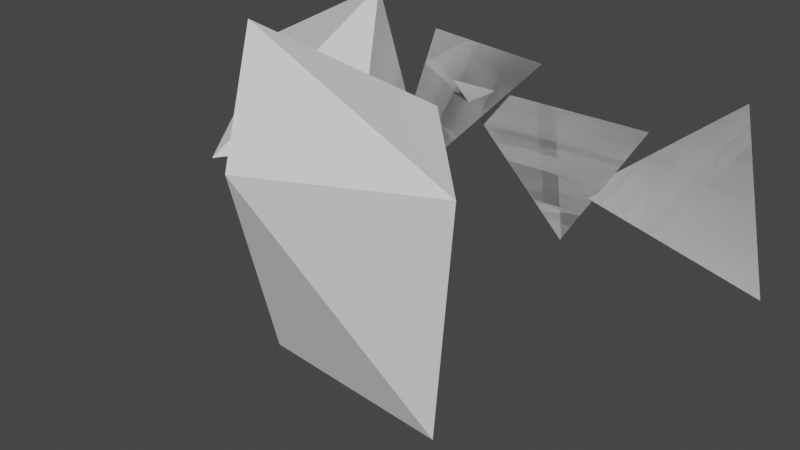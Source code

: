 # Source: rocks.blend  (saved by Blender 3.6.13; exported with 4.5.12 LTS)
import bpy
from mathutils import Matrix  # noqa: F401  (used for matrix-valued properties, if any)

bpy.ops.wm.read_factory_settings(use_empty=True)
scene = bpy.context.scene
scene.name = 'Scene'

# ---- collections
col_collection = bpy.data.collections.new('Collection'); scene.collection.children.link(col_collection)

# ---- node groups
ng_auto_smooth = bpy.data.node_groups.new('Auto Smooth', 'GeometryNodeTree')
_s = ng_auto_smooth.interface.new_socket(name='Geometry', in_out='OUTPUT', socket_type='NodeSocketGeometry')
_s = ng_auto_smooth.interface.new_socket(name='Geometry', in_out='INPUT', socket_type='NodeSocketGeometry')
_s = ng_auto_smooth.interface.new_socket(name='Angle', in_out='INPUT', socket_type='NodeSocketFloat')
_s.subtype = 'ANGLE'
_s.min_value = 0.0
_s.max_value = 3.142
ng_auto_smooth.is_modifier = True
_N = ng_auto_smooth.nodes; _L = ng_auto_smooth.links
n0 = _N.new('NodeGroupOutput'); n0.name = 'Group Output'; n0.location = (480, -100)
n1 = _N.new('NodeGroupInput'); n1.name = 'Group Input'; n1.location = (-420, -300)
n2 = _N.new('NodeGroupInput'); n2.name = 'Group Input.001'; n2.location = (-60, -100)
n3 = _N.new('GeometryNodeSetShadeSmooth'); n3.name = 'Set Shade Smooth'; n3.location = (120, -100)
n3.domain = 'EDGE'
n4 = _N.new('GeometryNodeSetShadeSmooth'); n4.name = 'Set Shade Smooth.001'; n4.location = (300, -100)
n5 = _N.new('GeometryNodeInputMeshEdgeAngle'); n5.name = 'Edge Angle'; n5.location = (-420, -220)
n6 = _N.new('GeometryNodeInputEdgeSmooth'); n6.name = 'Is Edge Smooth'; n6.location = (-60, -160)
n7 = _N.new('GeometryNodeInputShadeSmooth'); n7.name = 'Is Face Smooth'; n7.location = (-240, -340)
n8 = _N.new('FunctionNodeBooleanMath'); n8.name = 'Boolean Math'; n8.location = (-60, -220)
n9 = _N.new('FunctionNodeCompare'); n9.name = 'Compare'; n9.location = (-240, -180)
n9.operation = 'LESS_EQUAL'
_L.new(n5.outputs[0], n9.inputs[0])
_L.new(n4.outputs[0], n0.inputs[0])
_L.new(n1.outputs[1], n9.inputs[1])
_L.new(n9.outputs[0], n8.inputs[0])
_L.new(n7.outputs[0], n8.inputs[1])
_L.new(n2.outputs[0], n3.inputs[0])
_L.new(n6.outputs[0], n3.inputs[1])
_L.new(n3.outputs[0], n4.inputs[0])
_L.new(n8.outputs[0], n3.inputs[2])
n0.is_active_output = True

# ---- world
world_world = bpy.data.worlds.new('World'); scene.world = world_world
world_world.use_nodes = True; world_world.node_tree.nodes.clear()
_N = world_world.node_tree.nodes; _L = world_world.node_tree.links
n0 = _N.new('ShaderNodeOutputWorld'); n0.name = 'World Output'; n0.location = (300, 300)
n1 = _N.new('ShaderNodeBackground'); n1.name = 'Background'; n1.location = (10, 300)
n1.inputs[0].default_value = (0.05088, 0.05088, 0.05088, 1.0)
_L.new(n1.outputs[0], n0.inputs[0])
n0.is_active_output = True
world_world.color = (0.05088, 0.05088, 0.05088)
world_world.use_sun_shadow = False
world_world.sun_shadow_jitter_overblur = 0.0

# ---- meshes
me_cube_001 = bpy.data.meshes.new('Cube.001')
me_cube_001.from_pydata([(-1.0, -1.0, -1.0), (-1.0, -1.0, 0.06819), (-1.0, 1.0, -1.0), (-1.0, 1.0, 0.06819), (1.0, -1.0, -1.0), (1.0, -1.0, 0.06819), (1.0, 1.0, -1.0), (1.0, 1.0, 0.06819)], [], [(0, 1, 3, 2), (2, 3, 7, 6), (6, 7, 5, 4), (4, 5, 1, 0), (2, 6, 4, 0), (7, 3, 1, 5)])
me_cube_001.polygons.foreach_set('use_smooth', [True] * 6)
_uv = me_cube_001.uv_layers.new(name='UVMap')
_uv.uv.foreach_set('vector', [0.375, 0.0, 0.625, 0.0, 0.625, 0.25, 0.375, 0.25, 0.375, 0.25, 0.625, 0.25, 0.625, 0.5, 0.375, 0.5, 0.375, 0.5, 0.625, 0.5, 0.625, 0.75, 0.375, 0.75, 0.375, 0.75, 0.625, 0.75, 0.625, 1.0, 0.375, 1.0, 0.125, 0.5, 0.375, 0.5, 0.375, 0.75, 0.125, 0.75, 0.625, 0.5, 0.875, 0.5, 0.875, 0.75, 0.625, 0.75])
me_cube_001.update()
me_cube_004 = bpy.data.meshes.new('Cube.004')
me_cube_004.from_pydata([(-4.114, -1.0, -7.114), (-4.114, -1.0, 0.06819), (-4.114, 1.0, -7.114), (-4.114, 1.0, 0.06819), (1.0, -1.0, -1.0), (1.0, -1.0, 0.06819), (1.0, 1.0, -1.0), (1.0, 1.0, 0.06819), (-1.557, 1.0, -4.057), (-1.557, 1.0, 0.06819), (-1.557, -1.0, -4.057), (-1.557, -1.0, 0.06819)], [], [(0, 1, 3, 2), (8, 9, 7, 6), (6, 7, 5, 4), (10, 11, 1, 0), (8, 6, 4, 10), (9, 3, 1, 11), (7, 9, 11, 5), (2, 8, 10, 0), (4, 5, 11, 10), (2, 3, 9, 8)])
me_cube_004.polygons.foreach_set('use_smooth', [True] * 10)
_uv = me_cube_004.uv_layers.new(name='UVMap')
_uv.uv.foreach_set('vector', [0.375, 0.0, 0.625, 0.0, 0.625, 0.25, 0.375, 0.25, 0.375, 0.375, 0.625, 0.375, 0.625, 0.5, 0.375, 0.5, 0.375, 0.5, 0.625, 0.5, 0.625, 0.75, 0.375, 0.75, 0.375, 0.875, 0.625, 0.875, 0.625, 1.0, 0.375, 1.0, 0.25, 0.5, 0.375, 0.5, 0.375, 0.75, 0.25, 0.75, 0.75, 0.5, 0.875, 0.5, 0.875, 0.75, 0.75, 0.75, 0.625, 0.5, 0.75, 0.5, 0.75, 0.75, 0.625, 0.75, 0.125, 0.5, 0.25, 0.5, 0.25, 0.75, 0.125, 0.75, 0.375, 0.75, 0.625, 0.75, 0.625, 0.875, 0.375, 0.875, 0.375, 0.25, 0.625, 0.25, 0.625, 0.375, 0.375, 0.375])
me_cube_004.update()
me_cube_005 = bpy.data.meshes.new('Cube.005')
me_cube_005.from_pydata([(-0.4524, -1.0, -1.489), (-0.4524, -1.0, 0.06819), (-0.4524, 1.0, -1.489), (-0.4524, 1.0, 0.06819), (0.4524, -1.0, -1.489), (0.4524, -1.0, 0.06819), (0.4524, 1.0, -1.489), (0.4524, 1.0, 0.06819)], [], [(0, 1, 3, 2), (2, 3, 7, 6), (6, 7, 5, 4), (4, 5, 1, 0), (2, 6, 4, 0), (7, 3, 1, 5)])
me_cube_005.polygons.foreach_set('use_smooth', [True] * 6)
_uv = me_cube_005.uv_layers.new(name='UVMap')
_uv.uv.foreach_set('vector', [0.375, 0.0, 0.625, 0.0, 0.625, 0.25, 0.375, 0.25, 0.375, 0.25, 0.625, 0.25, 0.625, 0.5, 0.375, 0.5, 0.375, 0.5, 0.625, 0.5, 0.625, 0.75, 0.375, 0.75, 0.375, 0.75, 0.625, 0.75, 0.625, 1.0, 0.375, 1.0, 0.125, 0.5, 0.375, 0.5, 0.375, 0.75, 0.125, 0.75, 0.625, 0.5, 0.875, 0.5, 0.875, 0.75, 0.625, 0.75])
me_cube_005.update()
me_cube_006 = bpy.data.meshes.new('Cube.006')
me_cube_006.from_pydata([(0.8639, -1.364, -2.549), (-0.4524, -1.0, 0.06819), (0.8639, 0.6364, -2.549), (-0.4524, 1.0, 0.06819), (1.769, -1.364, -2.549), (0.4524, -1.0, 0.06819), (1.769, 0.6364, -2.549), (0.4524, 1.0, 0.06819)], [], [(0, 1, 3, 2), (2, 3, 7, 6), (6, 7, 5, 4), (4, 5, 1, 0), (2, 6, 4, 0), (7, 3, 1, 5)])
me_cube_006.polygons.foreach_set('use_smooth', [True] * 6)
_uv = me_cube_006.uv_layers.new(name='UVMap')
_uv.uv.foreach_set('vector', [0.375, 0.0, 0.625, 0.0, 0.625, 0.25, 0.375, 0.25, 0.375, 0.25, 0.625, 0.25, 0.625, 0.5, 0.375, 0.5, 0.375, 0.5, 0.625, 0.5, 0.625, 0.75, 0.375, 0.75, 0.375, 0.75, 0.625, 0.75, 0.625, 1.0, 0.375, 1.0, 0.125, 0.5, 0.375, 0.5, 0.375, 0.75, 0.125, 0.75, 0.625, 0.5, 0.875, 0.5, 0.875, 0.75, 0.625, 0.75])
me_cube_006.update()
me_cube_007 = bpy.data.meshes.new('Cube.007')
me_cube_007.from_pydata([(0.5341, -1.0, -6.114), (-0.5341, -1.0, -6.114), (0.5341, 1.0, -6.114), (-0.5341, 1.0, -6.114), (1.866, -1.622, 3.89), (-1.866, -1.622, 3.89), (1.866, 1.622, 3.89), (-1.866, 1.622, 3.89), (1.866, 1.622, 2.224), (-1.866, 1.622, 2.224), (1.866, -1.622, 2.224), (-1.866, -1.622, 2.224), (0.5992, 0.5451, 1.413), (-0.5992, -0.5451, 1.413), (-0.5992, 0.5451, 1.413), (0.5992, -0.5451, 1.413)], [], [(0, 1, 3, 2), (8, 9, 7, 6), (6, 7, 5, 4), (15, 13, 1, 0), (8, 6, 4, 10), (14, 3, 1, 13), (7, 9, 11, 5), (12, 8, 10, 15), (4, 5, 11, 10), (12, 14, 9, 8), (2, 3, 14, 12), (2, 12, 15, 0), (9, 14, 13, 11), (10, 11, 13, 15)])
me_cube_007.polygons.foreach_set('use_smooth', [True] * 14)
_uv = me_cube_007.uv_layers.new(name='UVMap')
_uv.uv.foreach_set('vector', [0.375, 0.0, 0.625, 0.0, 0.625, 0.25, 0.375, 0.25, 0.375, 0.4584, 0.625, 0.4584, 0.625, 0.5, 0.375, 0.5, 0.375, 0.5, 0.625, 0.5, 0.625, 0.75, 0.375, 0.75, 0.375, 0.8183, 0.625, 0.8183, 0.625, 1.0, 0.375, 1.0, 0.3334, 0.5, 0.375, 0.5, 0.375, 0.75, 0.3334, 0.75, 0.6933, 0.5, 0.875, 0.5, 0.875, 0.75, 0.6933, 0.75, 0.625, 0.5, 0.6666, 0.5, 0.6666, 0.75, 0.625, 0.75, 0.3067, 0.5, 0.3334, 0.5, 0.3334, 0.75, 0.3067, 0.75, 0.375, 0.75, 0.625, 0.75, 0.625, 0.7916, 0.375, 0.7916, 0.375, 0.4317, 0.625, 0.4317, 0.625, 0.4584, 0.375, 0.4584, 0.375, 0.25, 0.625, 0.25, 0.625, 0.4317, 0.375, 0.4317, 0.125, 0.5, 0.3067, 0.5, 0.3067, 0.75, 0.125, 0.75, 0.6666, 0.5, 0.6933, 0.5, 0.6933, 0.75, 0.6666, 0.75, 0.375, 0.7916, 0.625, 0.7916, 0.625, 0.8183, 0.375, 0.8183])
me_cube_007.update()

# ---- objects
ob_cube = bpy.data.objects.new('Cube', me_cube_001)
ob_cube_001 = bpy.data.objects.new('Cube.001', me_cube_004)
ob_cube_002 = bpy.data.objects.new('Cube.002', me_cube_005)
ob_cube_003 = bpy.data.objects.new('Cube.003', me_cube_006)
ob_cube_004 = bpy.data.objects.new('Cube.004', me_cube_007)

# ---- transforms, parenting, visibility, modifiers, constraints
ob_cube.location = (0.0, 0.0, 0.0)
_m = ob_cube.modifiers.new('Subdivision', 'SUBSURF')
_m.levels = 6
_m = ob_cube.modifiers.new('Displace', 'DISPLACE')
_m.mid_level = 0.0
_m.strength = 2.7
_m = ob_cube.modifiers.new('Decimate', 'DECIMATE')
_m.ratio = 0.02
_m = ob_cube.modifiers.new('Auto Smooth', 'NODES')
_m.node_group = ng_auto_smooth
_gi = [s.identifier for s in ng_auto_smooth.interface.items_tree if s.item_type == 'SOCKET' and s.in_out == 'INPUT']
_m[_gi[1]] = 0.5236  # Angle
ob_cube_001.location = (-4.709, 0.0, 0.0)
_m = ob_cube_001.modifiers.new('Subdivision', 'SUBSURF')
_m.levels = 6
_m = ob_cube_001.modifiers.new('Displace', 'DISPLACE')
_m.mid_level = 0.0
_m.strength = 2.7
_m = ob_cube_001.modifiers.new('Decimate', 'DECIMATE')
_m.ratio = 0.02
_m = ob_cube_001.modifiers.new('Auto Smooth', 'NODES')
_m.node_group = ng_auto_smooth
_gi = [s.identifier for s in ng_auto_smooth.interface.items_tree if s.item_type == 'SOCKET' and s.in_out == 'INPUT']
_m[_gi[1]] = 0.5236  # Angle
ob_cube_002.location = (4.23, 0.0, 0.0)
_m = ob_cube_002.modifiers.new('Subdivision', 'SUBSURF')
_m.levels = 6
_m = ob_cube_002.modifiers.new('Displace', 'DISPLACE')
_m.mid_level = 0.0
_m.strength = 2.7
_m = ob_cube_002.modifiers.new('Decimate', 'DECIMATE')
_m.ratio = 0.02
_m = ob_cube_002.modifiers.new('Auto Smooth', 'NODES')
_m.node_group = ng_auto_smooth
_gi = [s.identifier for s in ng_auto_smooth.interface.items_tree if s.item_type == 'SOCKET' and s.in_out == 'INPUT']
_m[_gi[1]] = 0.5236  # Angle
ob_cube_003.location = (7.964, 0.0, 0.0)
_m = ob_cube_003.modifiers.new('Subdivision', 'SUBSURF')
_m.levels = 6
_m = ob_cube_003.modifiers.new('Displace', 'DISPLACE')
_m.mid_level = 0.0
_m.strength = 2.7
_m = ob_cube_003.modifiers.new('Decimate', 'DECIMATE')
_m.ratio = 0.02
_m = ob_cube_003.modifiers.new('Auto Smooth', 'NODES')
_m.node_group = ng_auto_smooth
_gi = [s.identifier for s in ng_auto_smooth.interface.items_tree if s.item_type == 'SOCKET' and s.in_out == 'INPUT']
_m[_gi[1]] = 0.5236  # Angle
ob_cube_004.location = (-9.934e-09, -5.54, -3.355)
_m = ob_cube_004.modifiers.new('Subdivision', 'SUBSURF')
_m.levels = 6
_m = ob_cube_004.modifiers.new('Displace', 'DISPLACE')
_m.mid_level = 0.0
_m.strength = 2.7
_m = ob_cube_004.modifiers.new('Decimate', 'DECIMATE')
_m.ratio = 0.02
_m = ob_cube_004.modifiers.new('Auto Smooth', 'NODES')
_m.node_group = ng_auto_smooth
_gi = [s.identifier for s in ng_auto_smooth.interface.items_tree if s.item_type == 'SOCKET' and s.in_out == 'INPUT']
_m[_gi[1]] = 0.5236  # Angle

# ---- collection membership
col_collection.objects.link(ob_cube)
col_collection.objects.link(ob_cube_001)
col_collection.objects.link(ob_cube_002)
col_collection.objects.link(ob_cube_003)
col_collection.objects.link(ob_cube_004)

# ---- scene / render settings (as saved in the file)
scene.frame_start = 1; scene.frame_end = 250; scene.frame_set(17)
scene.render.engine = 'BLENDER_EEVEE_NEXT'
scene.cycles.sampling_pattern = 'TABULATED_SOBOL'
scene.view_settings.view_transform = 'Filmic'
bpy.context.view_layer.update()

# ---- added for rendering (the .blend has no active camera and no usable light): camera, sun
cam_auto = bpy.data.cameras.new('AutoCamera')
cam_auto.lens = 50.0
cam_auto.sensor_width = 36.0
cam_auto.clip_end = 1000.0
ob_auto_camera = bpy.data.objects.new('AutoCamera', cam_auto)
scene.collection.objects.link(ob_auto_camera)
ob_auto_camera.location = (22.3994, -29.6193, 13.6732)
ob_auto_camera.rotation_euler = (1.09748, -7.21219e-08, 0.694738)
scene.camera = ob_auto_camera
light_auto_sun = bpy.data.lights.new('AutoSun', 'SUN')
light_auto_sun.energy = 3.0
light_auto_sun.angle = 0.0523599
ob_auto_sun = bpy.data.objects.new('AutoSun', light_auto_sun)
scene.collection.objects.link(ob_auto_sun)
ob_auto_sun.rotation_euler = (0.872665, 0.174533, 0.523599)
bpy.context.view_layer.update()
